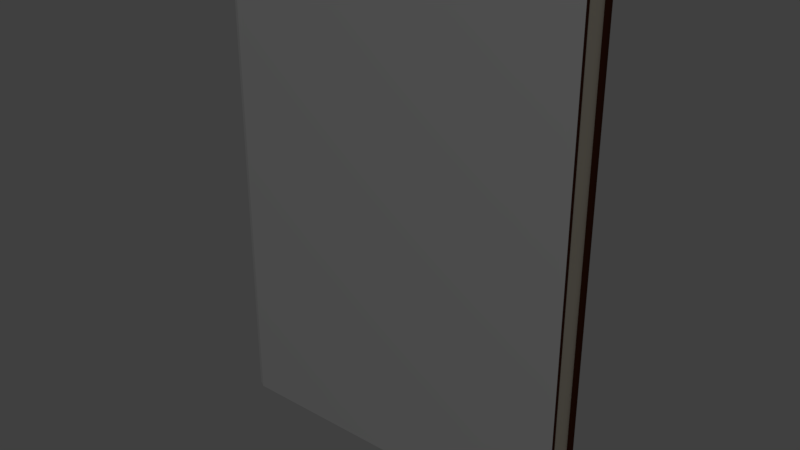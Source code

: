 # Source: book.blend  (saved by Blender 2.77.0; exported with 4.5.12 LTS)
import bpy
from mathutils import Matrix  # noqa: F401  (used for matrix-valued properties, if any)

bpy.ops.wm.read_factory_settings(use_empty=True)
scene = bpy.context.scene
scene.name = 'Scene'

# ---- collections
col_collection_1 = bpy.data.collections.new('Collection 1'); scene.collection.children.link(col_collection_1)

# ---- materials (node trees are filled in below, after node groups)
mat_face = bpy.data.materials.new('face')
mat_face.alpha_threshold = 0.0
mat_face.use_transparent_shadow = False
mat_face.diffuse_color = (1.0, 1.0, 1.0, 1.0)
mat_face.specular_color = (0.4109, 0.4109, 0.4109)
mat_face.roughness = 0.5
mat_paper = bpy.data.materials.new('paper')
mat_paper.alpha_threshold = 0.0
mat_paper.use_transparent_shadow = False
mat_paper.diffuse_color = (0.8971, 0.8183, 0.6669, 1.0)
mat_paper.roughness = 0.5
mat_all = bpy.data.materials.new('all')
mat_all.alpha_threshold = 0.0
mat_all.use_transparent_shadow = False
mat_all.diffuse_color = (0.09083, 0.02686, 0.01234, 1.0)
mat_all.roughness = 0.5

# ---- material node trees

# ---- world
world_world = bpy.data.worlds.new('World'); scene.world = world_world
world_world.color = (0.05088, 0.05088, 0.05088)
world_world.use_sun_shadow = False
world_world.sun_shadow_jitter_overblur = 0.0
world_world.cycles.sampling_method = 'MANUAL'

# ---- cameras
cam_camera = bpy.data.cameras.new('Camera')
cam_camera.clip_end = 100.0
cam_camera.lens = 35.0
cam_camera.sensor_width = 32.0
cam_camera.sensor_height = 18.0
cam_camera.ortho_scale = 7.314
cam_camera.dof.focus_distance = 0.0
cam_camera.dof.aperture_fstop = 128.0

# ---- lights
light_lamp = bpy.data.lights.new('Lamp', 'POINT')
light_lamp.transmission_factor = 0.0
light_lamp.cutoff_distance = 30.0
light_lamp.energy = 100.0
light_lamp.shadow_buffer_clip_start = 1.001
light_lamp.shadow_soft_size = 0.1
light_lamp.shadow_maximum_resolution = 0.006
light_lamp.use_absolute_resolution = True

# ---- meshes
me_book = bpy.data.meshes.new('book')
me_book.from_pydata([(0.9789, 0.9821, -0.7554), (0.9789, -0.9821, -0.7554), (0.9789, 0.9821, 0.7554), (0.9789, -0.9821, 0.7554), (1.0, -1.0, -1.0), (1.0, -1.0, 1.0), (1.0, 1.0, -1.0), (1.0, 1.0, 1.0), (-1.0, -1.0, -0.772), (-1.0, -1.0, 0.772), (-1.0, 1.0, 0.772), (-1.0, 1.0, -0.772), (1.0, 1.0, 0.772), (1.0, 1.0, -0.772), (1.0, -1.0, 0.772), (1.0, -1.0, -0.772), (-0.9594, 1.0, 1.0), (-0.9594, 1.0, -1.0), (-0.9594, -1.0, 1.0), (-0.9594, -1.0, -1.0), (-0.9594, -1.0, 0.772), (-0.9594, -1.0, -0.772), (-0.9594, 1.0, 0.772), (-0.9594, 1.0, -0.772), (-0.9383, -0.9821, 0.7554), (-0.9383, -0.9821, -0.7554), (-0.9383, 0.9821, 0.7554), (-0.9383, 0.9821, -0.7554)], [], [(19, 8, 11, 17), (23, 13, 6, 17), (13, 15, 4, 6), (19, 21, 8), (19, 17, 6, 4), (18, 9, 20), (18, 16, 10, 9), (20, 9, 8, 21), (7, 5, 14, 12), (23, 22, 26, 27), (16, 7, 12, 22), (20, 21, 25, 24), (26, 2, 0, 27), (9, 10, 11, 8), (10, 22, 23, 11), (22, 10, 16), (14, 20, 24, 3), (5, 18, 20, 14), (5, 7, 16, 18), (2, 3, 1, 0), (15, 21, 19, 4), (11, 23, 17), (3, 24, 25, 1), (22, 12, 2, 26), (15, 13, 0, 1), (21, 15, 1, 25), (13, 23, 27, 0), (12, 14, 3, 2)])
me_book.polygons.foreach_set('material_index', [2, 2, 2, 2, 2, 2, 0, 2, 2, 2, 2, 2, 1, 2, 2, 2, 2, 2, 0, 1, 2, 2, 1, 2, 2, 2, 2, 2])
_uv = me_book.uv_layers.new(name='UVMap')
_uv.uv.foreach_set('vector', [0.0, 0.0, 1.0, 0.0, 1.0, 1.0, 0.0, 1.0, 0.0, 0.0, 1.0, 0.0, 1.0, 1.0, 0.0, 1.0, 0.0, 0.0, 1.0, 0.0, 1.0, 1.0, 0.0, 1.0, 0.0, 0.0, 1.0, 0.0, 1.0, 1.0, 0.0, 0.0, 1.0, 0.0, 1.0, 1.0, 0.0, 1.0, 0.0, 0.0, 1.0, 0.0, 1.0, 1.0, 0.02352, 0.0, 0.02352, 1.0, 0.0, 1.0, 0.0, 0.0, 0.0, 0.0, 1.0, 0.0, 1.0, 1.0, 0.0, 1.0, 0.0, 0.0, 1.0, 0.0, 1.0, 1.0, 0.0, 1.0, 0.0, 0.0, 1.0, 0.0, 1.0, 1.0, 0.0, 1.0, 0.0, 0.0, 1.0, 0.0, 1.0, 1.0, 0.0, 1.0, 0.0, 0.0, 1.0, 0.0, 1.0, 1.0, 0.0, 1.0, 0.0, 0.0, 1.0, 0.0, 1.0, 1.0, 0.0, 1.0, 0.0, 0.0, 1.0, 0.0, 1.0, 1.0, 0.0, 1.0, 0.0, 0.0, 1.0, 0.0, 1.0, 1.0, 0.0, 1.0, 0.0, 0.0, 1.0, 0.0, 1.0, 1.0, 0.0, 0.0, 1.0, 0.0, 1.0, 1.0, 0.0, 1.0, 0.0, 0.0, 1.0, 0.0, 1.0, 1.0, 0.0, 1.0, 1.0, 0.0, 1.0, 1.0, 0.02352, 1.0, 0.02352, 0.0, 0.0, 0.0, 1.0, 0.0, 1.0, 1.0, 0.0, 1.0, 0.0, 0.0, 1.0, 0.0, 1.0, 1.0, 0.0, 1.0, 0.0, 0.0, 1.0, 0.0, 1.0, 1.0, 0.0, 0.0, 1.0, 0.0, 1.0, 1.0, 0.0, 1.0, 0.0, 0.0, 1.0, 0.0, 1.0, 1.0, 0.0, 1.0, 0.0, 0.0, 1.0, 0.0, 1.0, 1.0, 0.0, 1.0, 0.0, 0.0, 1.0, 0.0, 1.0, 1.0, 0.0, 1.0, 0.0, 0.0, 1.0, 0.0, 1.0, 1.0, 0.0, 1.0, 0.0, 0.0, 1.0, 0.0, 1.0, 1.0, 0.0, 1.0])
me_book.materials.append(mat_face)
me_book.materials.append(mat_paper)
me_book.materials.append(mat_all)
me_book.use_remesh_preserve_volume = False
me_book.use_remesh_preserve_attributes = False
me_book.use_mirror_vertex_groups = False
me_book.update()

# ---- objects
ob_book = bpy.data.objects.new('book', me_book)
ob_lamp = bpy.data.objects.new('Lamp', light_lamp)
ob_camera = bpy.data.objects.new('Camera', cam_camera)

# ---- transforms, parenting, visibility, modifiers, constraints
ob_book.location = (0.0, 0.0, 0.0)
ob_book.rotation_euler = (1.571, 0.0, 0.0)
ob_book.scale = (0.75, 1.0, 0.075)
ob_book.lineart.crease_threshold = 0.0
ob_lamp.location = (4.076, -6.441, 5.904)
ob_lamp.rotation_euler = (0.6503, 0.05522, 1.866)
ob_lamp.lock_rotations_4d = False
ob_lamp.empty_display_type = 'ARROWS'
ob_lamp.color = (0.0, 0.0, 0.0, 0.0)
ob_lamp.lineart.crease_threshold = 0.0
ob_camera.location = (7.481, -6.508, 5.344)
ob_camera.rotation_euler = (1.109, 0.01082, 0.8149)
ob_camera.lock_rotations_4d = False
ob_camera.empty_display_type = 'ARROWS'
ob_camera.color = (0.0, 0.0, 0.0, 0.0)
ob_camera.display_type = 'WIRE'
ob_camera.lineart.crease_threshold = 0.0

# ---- collection membership
col_collection_1.objects.link(ob_book)
col_collection_1.objects.link(ob_lamp)
col_collection_1.objects.link(ob_camera)

# ---- scene / render settings (as saved in the file)
scene.frame_start = 1; scene.frame_end = 250; scene.frame_set(1)
scene.render.engine = 'BLENDER_EEVEE_NEXT'
scene.render.resolution_percentage = 50
scene.render.dither_intensity = 0.0
scene.cycles.use_denoising = False
scene.cycles.samples = 128
scene.cycles.sampling_pattern = 'TABULATED_SOBOL'
scene.cycles.light_sampling_threshold = 0.0
scene.cycles.use_adaptive_sampling = False
scene.cycles.use_light_tree = False
scene.cycles.blur_glossy = 0.0
scene.cycles.sample_clamp_indirect = 0.0
scene.view_settings.view_transform = 'Standard'
bpy.context.view_layer.update()

# ---- added for rendering (the .blend has no active camera): camera
cam_auto = bpy.data.cameras.new('AutoCamera')
cam_auto.lens = 50.0
cam_auto.sensor_width = 36.0
cam_auto.clip_end = 1000.0
ob_auto_camera = bpy.data.objects.new('AutoCamera', cam_auto)
scene.collection.objects.link(ob_auto_camera)
ob_auto_camera.location = (2.31722, -2.78067, 1.85378)
ob_auto_camera.rotation_euler = (1.09748, -7.21219e-08, 0.694738)
scene.camera = ob_auto_camera
bpy.context.view_layer.update()
